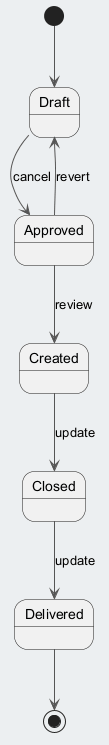

The diagram above was rendered by PlantUML. Its source (embedded in the PNG):
@startuml
skinparam backgroundColor #ECEFF1
skinparam classBackgroundColor #FFFFFF
skinparam classBorderColor #455A64
skinparam ArrowColor #555555
[*] --> Draft
Draft --> Approved : cancel
Approved --> Created : review
Created --> Closed : update
Closed --> Delivered : update
Approved --> Draft : revert
Delivered --> [*]
@enduml